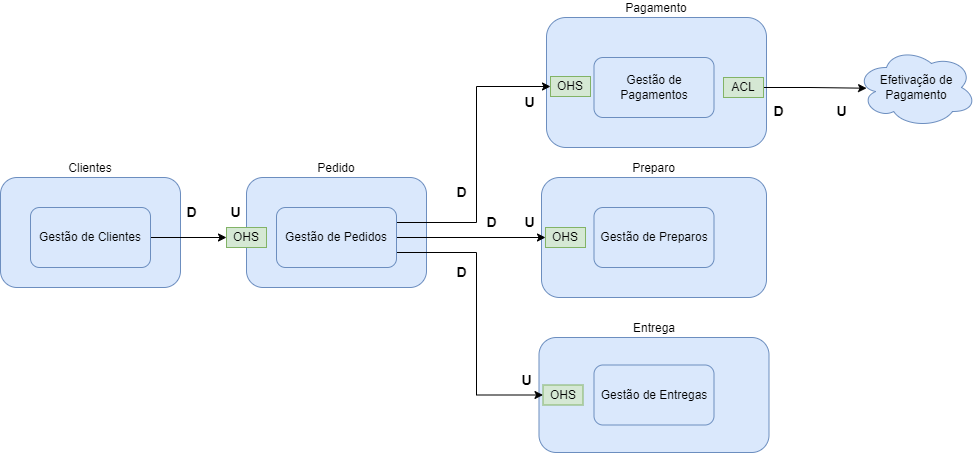

The diagram above was exported from draw.io. Its source (the exported page's mxGraphModel, read from the mxfile embedded in the PNG):
<mxGraphModel dx="880" dy="446" grid="1" gridSize="10" guides="1" tooltips="1" connect="1" arrows="1" fold="1" page="1" pageScale="1" pageWidth="827" pageHeight="1169" math="0" shadow="0">
  <root>
    <mxCell id="0" />
    <mxCell id="1" parent="0" />
    <mxCell id="XpjTo968jjFfTQJTWlhc-1" value="Pedido" style="rounded=1;whiteSpace=wrap;html=1;labelPosition=center;verticalLabelPosition=top;align=center;verticalAlign=bottom;fillColor=#dae8fc;strokeColor=#6c8ebf;" parent="1" vertex="1">
      <mxGeometry x="440" y="200" width="180" height="110" as="geometry" />
    </mxCell>
    <mxCell id="XpjTo968jjFfTQJTWlhc-2" value="Pagamento" style="rounded=1;whiteSpace=wrap;html=1;labelPosition=center;verticalLabelPosition=top;align=center;verticalAlign=bottom;fillColor=#dae8fc;strokeColor=#6c8ebf;" parent="1" vertex="1">
      <mxGeometry x="740" y="40" width="220" height="130" as="geometry" />
    </mxCell>
    <mxCell id="XpjTo968jjFfTQJTWlhc-3" value="Preparo" style="rounded=1;whiteSpace=wrap;html=1;labelPosition=center;verticalLabelPosition=top;align=center;verticalAlign=bottom;fillColor=#dae8fc;strokeColor=#6c8ebf;" parent="1" vertex="1">
      <mxGeometry x="735" y="200" width="225" height="120" as="geometry" />
    </mxCell>
    <mxCell id="XpjTo968jjFfTQJTWlhc-4" value="Entrega" style="rounded=1;whiteSpace=wrap;html=1;labelPosition=center;verticalLabelPosition=top;align=center;verticalAlign=bottom;fillColor=#dae8fc;strokeColor=#6c8ebf;" parent="1" vertex="1">
      <mxGeometry x="732.5" y="360" width="230" height="115" as="geometry" />
    </mxCell>
    <mxCell id="XpjTo968jjFfTQJTWlhc-6" value="Gestão de Pagamentos" style="rounded=1;whiteSpace=wrap;html=1;fillColor=#dae8fc;strokeColor=#6c8ebf;" parent="1" vertex="1">
      <mxGeometry x="787.5" y="80" width="120" height="60" as="geometry" />
    </mxCell>
    <mxCell id="XpjTo968jjFfTQJTWlhc-10" style="edgeStyle=orthogonalEdgeStyle;rounded=0;orthogonalLoop=1;jettySize=auto;html=1;exitX=1;exitY=0.5;exitDx=0;exitDy=0;entryX=0.084;entryY=0.509;entryDx=0;entryDy=0;entryPerimeter=0;" parent="1" source="XpjTo968jjFfTQJTWlhc-8" target="e2GOIh08AYnJWr3fBKcn-17" edge="1">
      <mxGeometry relative="1" as="geometry">
        <mxPoint x="1050" y="110" as="targetPoint" />
      </mxGeometry>
    </mxCell>
    <mxCell id="XpjTo968jjFfTQJTWlhc-8" value="ACL" style="rounded=0;whiteSpace=wrap;html=1;fillColor=#d5e8d4;strokeColor=#82b366;" parent="1" vertex="1">
      <mxGeometry x="917" y="100" width="40" height="20" as="geometry" />
    </mxCell>
    <mxCell id="89h2qjgA3OcvmmhO-h8Y-1" value="Gestão de Preparos" style="rounded=1;whiteSpace=wrap;html=1;fillColor=#dae8fc;strokeColor=#6c8ebf;" parent="1" vertex="1">
      <mxGeometry x="787.5" y="230" width="120" height="60" as="geometry" />
    </mxCell>
    <mxCell id="e2GOIh08AYnJWr3fBKcn-3" style="edgeStyle=orthogonalEdgeStyle;rounded=0;orthogonalLoop=1;jettySize=auto;html=1;exitX=1;exitY=0.25;exitDx=0;exitDy=0;entryX=0;entryY=0.5;entryDx=0;entryDy=0;" parent="1" source="89h2qjgA3OcvmmhO-h8Y-2" target="e2GOIh08AYnJWr3fBKcn-2" edge="1">
      <mxGeometry relative="1" as="geometry">
        <Array as="points">
          <mxPoint x="670" y="245" />
          <mxPoint x="670" y="109" />
        </Array>
      </mxGeometry>
    </mxCell>
    <mxCell id="e2GOIh08AYnJWr3fBKcn-5" style="edgeStyle=orthogonalEdgeStyle;rounded=0;orthogonalLoop=1;jettySize=auto;html=1;exitX=1;exitY=0.75;exitDx=0;exitDy=0;entryX=0;entryY=0.5;entryDx=0;entryDy=0;" parent="1" source="89h2qjgA3OcvmmhO-h8Y-2" target="e2GOIh08AYnJWr3fBKcn-4" edge="1">
      <mxGeometry relative="1" as="geometry">
        <Array as="points">
          <mxPoint x="670" y="275" />
          <mxPoint x="670" y="418" />
        </Array>
      </mxGeometry>
    </mxCell>
    <mxCell id="e2GOIh08AYnJWr3fBKcn-8" style="edgeStyle=orthogonalEdgeStyle;rounded=0;orthogonalLoop=1;jettySize=auto;html=1;exitX=1;exitY=0.5;exitDx=0;exitDy=0;entryX=0;entryY=0.5;entryDx=0;entryDy=0;" parent="1" source="89h2qjgA3OcvmmhO-h8Y-2" target="e2GOIh08AYnJWr3fBKcn-7" edge="1">
      <mxGeometry relative="1" as="geometry" />
    </mxCell>
    <mxCell id="89h2qjgA3OcvmmhO-h8Y-2" value="Gestão de Pedidos" style="rounded=1;whiteSpace=wrap;html=1;fillColor=#dae8fc;strokeColor=#6c8ebf;" parent="1" vertex="1">
      <mxGeometry x="470" y="230" width="120" height="60" as="geometry" />
    </mxCell>
    <mxCell id="89h2qjgA3OcvmmhO-h8Y-3" value="Gestão de Entregas" style="rounded=1;whiteSpace=wrap;html=1;fillColor=#dae8fc;strokeColor=#6c8ebf;" parent="1" vertex="1">
      <mxGeometry x="787.5" y="387.5" width="120" height="60" as="geometry" />
    </mxCell>
    <mxCell id="e2GOIh08AYnJWr3fBKcn-2" value="OHS" style="rounded=0;whiteSpace=wrap;html=1;fillColor=#d5e8d4;strokeColor=#82b366;" parent="1" vertex="1">
      <mxGeometry x="744" y="99" width="40" height="20" as="geometry" />
    </mxCell>
    <mxCell id="e2GOIh08AYnJWr3fBKcn-4" value="OHS" style="rounded=0;whiteSpace=wrap;html=1;fillColor=#d5e8d4;strokeColor=#82b366;" parent="1" vertex="1">
      <mxGeometry x="736.5" y="407.5" width="40" height="20" as="geometry" />
    </mxCell>
    <mxCell id="e2GOIh08AYnJWr3fBKcn-7" value="OHS" style="rounded=0;whiteSpace=wrap;html=1;fillColor=#d5e8d4;strokeColor=#82b366;" parent="1" vertex="1">
      <mxGeometry x="739" y="250" width="40" height="20" as="geometry" />
    </mxCell>
    <mxCell id="e2GOIh08AYnJWr3fBKcn-9" value="&lt;font style=&quot;font-size: 14px;&quot;&gt;U&lt;/font&gt;" style="text;html=1;align=center;verticalAlign=middle;resizable=0;points=[];autosize=1;strokeColor=none;fillColor=none;fontStyle=1" parent="1" vertex="1">
      <mxGeometry x="1020" y="119" width="30" height="30" as="geometry" />
    </mxCell>
    <mxCell id="e2GOIh08AYnJWr3fBKcn-10" value="&lt;font style=&quot;font-size: 14px;&quot;&gt;D&lt;/font&gt;" style="text;html=1;align=center;verticalAlign=middle;resizable=0;points=[];autosize=1;strokeColor=none;fillColor=none;fontStyle=1" parent="1" vertex="1">
      <mxGeometry x="957" y="119" width="30" height="30" as="geometry" />
    </mxCell>
    <mxCell id="e2GOIh08AYnJWr3fBKcn-11" value="&lt;font style=&quot;font-size: 14px;&quot;&gt;U&lt;/font&gt;" style="text;html=1;align=center;verticalAlign=middle;resizable=0;points=[];autosize=1;strokeColor=none;fillColor=none;fontStyle=1" parent="1" vertex="1">
      <mxGeometry x="707.5" y="110" width="30" height="30" as="geometry" />
    </mxCell>
    <mxCell id="e2GOIh08AYnJWr3fBKcn-12" value="&lt;font style=&quot;font-size: 14px;&quot;&gt;D&lt;/font&gt;" style="text;html=1;align=center;verticalAlign=middle;resizable=0;points=[];autosize=1;strokeColor=none;fillColor=none;fontStyle=1" parent="1" vertex="1">
      <mxGeometry x="640" y="200" width="30" height="30" as="geometry" />
    </mxCell>
    <mxCell id="e2GOIh08AYnJWr3fBKcn-13" value="&lt;font style=&quot;font-size: 14px;&quot;&gt;D&lt;/font&gt;" style="text;html=1;align=center;verticalAlign=middle;resizable=0;points=[];autosize=1;strokeColor=none;fillColor=none;fontStyle=1" parent="1" vertex="1">
      <mxGeometry x="670" y="230" width="30" height="30" as="geometry" />
    </mxCell>
    <mxCell id="e2GOIh08AYnJWr3fBKcn-14" value="&lt;font style=&quot;font-size: 14px;&quot;&gt;D&lt;/font&gt;" style="text;html=1;align=center;verticalAlign=middle;resizable=0;points=[];autosize=1;strokeColor=none;fillColor=none;fontStyle=1" parent="1" vertex="1">
      <mxGeometry x="640" y="280" width="30" height="30" as="geometry" />
    </mxCell>
    <mxCell id="e2GOIh08AYnJWr3fBKcn-15" value="&lt;font style=&quot;font-size: 14px;&quot;&gt;U&lt;/font&gt;" style="text;html=1;align=center;verticalAlign=middle;resizable=0;points=[];autosize=1;strokeColor=none;fillColor=none;fontStyle=1" parent="1" vertex="1">
      <mxGeometry x="707.5" y="230" width="30" height="30" as="geometry" />
    </mxCell>
    <mxCell id="e2GOIh08AYnJWr3fBKcn-16" value="&lt;font style=&quot;font-size: 14px;&quot;&gt;U&lt;/font&gt;" style="text;html=1;align=center;verticalAlign=middle;resizable=0;points=[];autosize=1;strokeColor=none;fillColor=none;fontStyle=1" parent="1" vertex="1">
      <mxGeometry x="705" y="387.5" width="30" height="30" as="geometry" />
    </mxCell>
    <mxCell id="e2GOIh08AYnJWr3fBKcn-17" value="Efetivação de Pagamento" style="ellipse;shape=cloud;whiteSpace=wrap;html=1;fillColor=#dae8fc;strokeColor=#6c8ebf;" parent="1" vertex="1">
      <mxGeometry x="1050" y="70" width="120" height="80" as="geometry" />
    </mxCell>
    <mxCell id="BWpZbqqAiW4NrqFWSUrn-2" value="Clientes" style="rounded=1;whiteSpace=wrap;html=1;labelPosition=center;verticalLabelPosition=top;align=center;verticalAlign=bottom;fillColor=#dae8fc;strokeColor=#6c8ebf;" parent="1" vertex="1">
      <mxGeometry x="194" y="200" width="180" height="110" as="geometry" />
    </mxCell>
    <mxCell id="9yJhfu0wyLYk1HopondM-3" style="edgeStyle=orthogonalEdgeStyle;rounded=0;orthogonalLoop=1;jettySize=auto;html=1;exitX=1;exitY=0.5;exitDx=0;exitDy=0;entryX=0;entryY=0.5;entryDx=0;entryDy=0;" parent="1" source="BWpZbqqAiW4NrqFWSUrn-3" target="9yJhfu0wyLYk1HopondM-2" edge="1">
      <mxGeometry relative="1" as="geometry">
        <mxPoint x="380" y="260" as="targetPoint" />
      </mxGeometry>
    </mxCell>
    <mxCell id="BWpZbqqAiW4NrqFWSUrn-3" value="Gestão de Clientes" style="rounded=1;whiteSpace=wrap;html=1;fillColor=#dae8fc;strokeColor=#6c8ebf;" parent="1" vertex="1">
      <mxGeometry x="224" y="230" width="120" height="60" as="geometry" />
    </mxCell>
    <mxCell id="9yJhfu0wyLYk1HopondM-2" value="OHS" style="rounded=0;whiteSpace=wrap;html=1;fillColor=#d5e8d4;strokeColor=#82b366;" parent="1" vertex="1">
      <mxGeometry x="420" y="250" width="40" height="20" as="geometry" />
    </mxCell>
    <mxCell id="DymhPBXhVDjkSTDdPyq7-1" value="&lt;font style=&quot;font-size: 14px;&quot;&gt;U&lt;/font&gt;" style="text;html=1;align=center;verticalAlign=middle;resizable=0;points=[];autosize=1;strokeColor=none;fillColor=none;fontStyle=1" parent="1" vertex="1">
      <mxGeometry x="414" y="220" width="30" height="30" as="geometry" />
    </mxCell>
    <mxCell id="DymhPBXhVDjkSTDdPyq7-2" value="&lt;font style=&quot;font-size: 14px;&quot;&gt;D&lt;/font&gt;" style="text;html=1;align=center;verticalAlign=middle;resizable=0;points=[];autosize=1;strokeColor=none;fillColor=none;fontStyle=1" parent="1" vertex="1">
      <mxGeometry x="370" y="220" width="30" height="30" as="geometry" />
    </mxCell>
  </root>
</mxGraphModel>